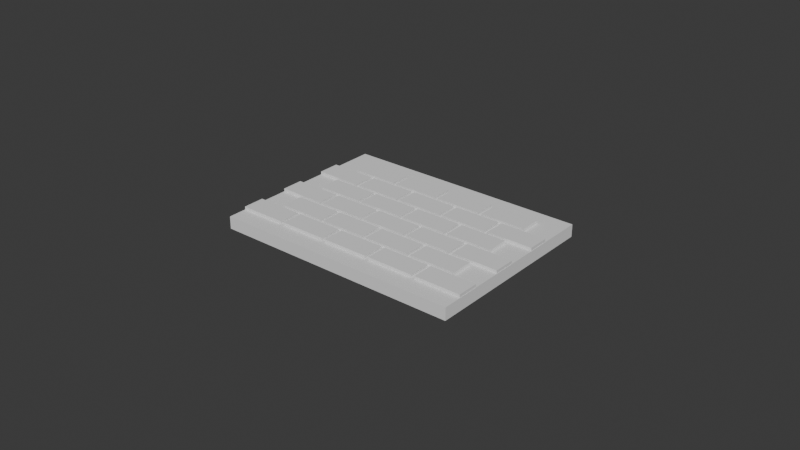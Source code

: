 # Source: EXP-BPY-006-20261102T175526Z_A_bpy_v2.blend  (saved by Blender 5.4.4; exported with 4.5.12 LTS)
import bpy
from mathutils import Matrix  # noqa: F401  (used for matrix-valued properties, if any)

bpy.ops.wm.read_factory_settings(use_empty=True)
scene = bpy.context.scene
scene.name = 'Scene'

# ---- collections
col_collection = bpy.data.collections.new('Collection'); scene.collection.children.link(col_collection)

# ---- world
world_world = bpy.data.worlds.new('World'); scene.world = world_world
world_world.use_nodes = True; world_world.node_tree.nodes.clear()
_N = world_world.node_tree.nodes; _L = world_world.node_tree.links
n0 = _N.new('ShaderNodeOutputWorld'); n0.name = 'World Output'; n0.location = (200, 100)
n1 = _N.new('ShaderNodeBackground'); n1.name = 'Background'; n1.location = (-200, 100)
n1.inputs[0].default_value = (0.05088, 0.05088, 0.05088, 1.0)
_L.new(n1.outputs[0], n0.inputs[0])
n0.is_active_output = True
world_world.color = (0.05088, 0.05088, 0.05088)
world_world.sun_shadow_jitter_overblur = 0.0

# ---- meshes
me_exp006_a_base = bpy.data.meshes.new('EXP006_A_Base')
me_exp006_a_base.from_pydata([(-0.04, -0.03, 0.0), (-0.04, -0.03, 0.004), (-0.0399, -0.024, 0.005), (-0.04, 0.03, 0.0), (-0.04, 0.03, 0.004), (-0.0399, -0.017, 0.005), (0.04, -0.03, 0.0), (0.04, -0.03, 0.004), (-0.0249, -0.024, 0.005), (0.04, 0.03, 0.0), (0.04, 0.03, 0.004), (-0.0249, -0.017, 0.005), (-0.0237, -0.024, 0.005), (-0.0237, -0.017, 0.005), (-0.0087, -0.024, 0.005), (-0.0087, -0.017, 0.005), (-0.0075, -0.024, 0.005), (-0.0075, -0.017, 0.005), (0.0075, -0.024, 0.005), (0.0075, -0.017, 0.005), (0.0087, -0.024, 0.005), (0.0087, -0.017, 0.005), (0.0237, -0.024, 0.005), (0.0237, -0.017, 0.005), (0.0249, -0.024, 0.005), (0.0249, -0.017, 0.005), (0.0399, -0.024, 0.005), (0.0399, -0.017, 0.005), (-0.0318, -0.0158, 0.005), (-0.0318, -0.0088, 0.005), (-0.0168, -0.0158, 0.005), (-0.0168, -0.0088, 0.005), (-0.0156, -0.0158, 0.005), (-0.0156, -0.0088, 0.005), (-0.0006, -0.0158, 0.005), (-0.0006, -0.0088, 0.005), (0.0006, -0.0158, 0.005), (0.0006, -0.0088, 0.005), (0.0156, -0.0158, 0.005), (0.0156, -0.0088, 0.005), (0.0168, -0.0158, 0.005), (0.0168, -0.0088, 0.005), (0.0318, -0.0158, 0.005), (0.0318, -0.0088, 0.005), (-0.0399, -0.0076, 0.005), (-0.0399, -0.0006, 0.005), (-0.0249, -0.0076, 0.005), (-0.0249, -0.0006, 0.005), (-0.0237, -0.0076, 0.005), (-0.0237, -0.0006, 0.005), (-0.0087, -0.0076, 0.005), (-0.0087, -0.0006, 0.005), (-0.0075, -0.0076, 0.005), (-0.0075, -0.0006, 0.005), (0.0075, -0.0076, 0.005), (0.0075, -0.0006, 0.005), (0.0087, -0.0076, 0.005), (0.0087, -0.0006, 0.005), (0.0237, -0.0076, 0.005), (0.0237, -0.0006, 0.005), (0.0249, -0.0076, 0.005), (0.0249, -0.0006, 0.005), (0.0399, -0.0076, 0.005), (0.0399, -0.0006, 0.005), (-0.0318, 0.0006, 0.005), (-0.0318, 0.0076, 0.005), (-0.0168, 0.0006, 0.005), (-0.0168, 0.0076, 0.005), (-0.0156, 0.0006, 0.005), (-0.0156, 0.0076, 0.005), (-0.0006, 0.0006, 0.005), (-0.0006, 0.0076, 0.005), (0.0006, 0.0006, 0.005), (0.0006, 0.0076, 0.005), (0.0156, 0.0006, 0.005), (0.0156, 0.0076, 0.005), (0.0168, 0.0006, 0.005), (0.0168, 0.0076, 0.005), (0.0318, 0.0006, 0.005), (0.0318, 0.0076, 0.005), (-0.0399, 0.0088, 0.005), (-0.0399, 0.0158, 0.005), (-0.0249, 0.0088, 0.005), (-0.0249, 0.0158, 0.005), (-0.0237, 0.0088, 0.005), (-0.0237, 0.0158, 0.005), (-0.0087, 0.0088, 0.005), (-0.0087, 0.0158, 0.005), (-0.0075, 0.0088, 0.005), (-0.0075, 0.0158, 0.005), (0.0075, 0.0088, 0.005), (0.0075, 0.0158, 0.005), (0.0087, 0.0088, 0.005), (0.0087, 0.0158, 0.005), (0.0237, 0.0088, 0.005), (0.0237, 0.0158, 0.005), (0.0249, 0.0088, 0.005), (0.0249, 0.0158, 0.005), (0.0399, 0.0088, 0.005), (0.0399, 0.0158, 0.005), (-0.0318, 0.017, 0.005), (-0.0318, 0.024, 0.005), (-0.0168, 0.017, 0.005), (-0.0168, 0.024, 0.005), (-0.0156, 0.017, 0.005), (-0.0156, 0.024, 0.005), (-0.0006, 0.017, 0.005), (-0.0006, 0.024, 0.005), (0.0006, 0.017, 0.005), (0.0006, 0.024, 0.005), (0.0156, 0.017, 0.005), (0.0156, 0.024, 0.005), (0.0168, 0.017, 0.005), (0.0168, 0.024, 0.005), (0.0318, 0.017, 0.005), (0.0318, 0.024, 0.005), (-0.0399, -0.024, 0.004), (-0.0399, -0.017, 0.004), (-0.0399, -0.0076, 0.004), (-0.0399, -0.0006, 0.004), (-0.0399, 0.0158, 0.004), (-0.0399, 0.0088, 0.004), (-0.0237, -0.017, 0.004), (-0.02107, -0.0158, 0.004), (-0.0249, -0.017, 0.004), (-0.0318, -0.0088, 0.004), (-0.0318, 0.0076, 0.004), (-0.0318, 0.024, 0.004), (-0.0318, -0.0158, 0.004), (-0.0318, 0.0006, 0.004), (-0.0318, 0.017, 0.004), (-0.0237, -0.0006, 0.004), (-0.0237, -0.017, 0.004), (-0.0237, -0.0076, 0.004), (-0.0249, -0.0076, 0.004), (-0.0249, -0.0006, 0.004), (-0.0237, 0.0088, 0.004), (-0.0249, 0.0088, 0.004), (-0.0237, 0.0158, 0.004), (-0.0249, 0.0158, 0.004), (-0.0156, -0.0088, 0.004), (-0.0168, -0.0088, 0.004), (-0.0168, 0.0006, 0.004), (-0.0168, 0.017, 0.004), (-0.02267, -0.017, 0.004), (-0.0156, -0.0088, 0.004), (-0.01013, -0.0076, 0.004), (-0.0156, 0.0076, 0.004), (-0.0168, 0.024, 0.004), (-0.0156, 0.024, 0.004), (-0.0087, 0.0088, 0.004), (-0.01173, -0.0088, 0.004), (-0.0075, 0.0158, 0.004), (-0.0075, -0.0006, 0.004), (-0.000603, 0.0006, 0.004), (-0.0008, -0.0006, 0.004), (-0.0006, 0.0006, 0.004), (-0.0006, 0.017, 0.004), (0.0006, 0.0076, 0.004), (-0.0087, -0.0006, 0.004), (-0.0075, 0.0088, 0.004), (-0.0087, 0.0158, 0.004), (-0.0006, 0.024, 0.004), (0.0006, 0.024, 0.004), (0.0075, 0.0088, 0.004), (0.0087, 0.0088, 0.004), (0.0087, 0.0158, 0.004), (0.0075, 0.0158, 0.004), (0.0006, 0.0006, 0.004), (0.0008, 0.0006, 0.004), (0.01013, 0.0076, 0.004), (0.01173, 0.0088, 0.004), (0.02107, 0.0158, 0.004), (0.0156, 0.017, 0.004), (0.0168, 0.024, 0.004), (0.0318, 0.024, 0.004), (0.02267, 0.017, 0.004), (0.0168, 0.017, 0.004), (0.0156, 0.024, 0.004), (-0.0006, 0.0076, 0.004), (0.0006, 0.017, 0.004), (-0.0156, 0.0006, 0.004), (-0.0168, 0.0076, 0.004), (-0.0156, 0.017, 0.004), (-0.0237, -0.024, 0.004), (-0.0249, -0.024, 0.004), (-0.0168, -0.0158, 0.004), (-0.0156, -0.0158, 0.004), (-0.0168, -0.0158, 0.004), (-0.0087, -0.024, 0.004), (-0.008703, -0.0076, 0.004), (-0.0075, -0.0076, 0.004), (-0.0087, -0.0076, 0.004), (-0.0075, -0.024, 0.004), (-0.0075, -0.017, 0.004), (-0.0087, -0.017, 0.004), (0.0006, -0.0158, 0.004), (-0.0006, -0.0158, 0.004), (0.0075, -0.024, 0.004), (0.0006, -0.0088, 0.004), (-0.0006, -0.0088, 0.004), (0.0087, -0.0076, 0.004), (0.0075, -0.0076, 0.004), (0.0087, -0.017, 0.004), (0.0087, -0.0006, 0.004), (0.0075, -0.0006, 0.004), (0.0087, -0.024, 0.004), (0.0075, -0.017, 0.004), (0.0168, -0.0088, 0.004), (0.0156, -0.0088, 0.004), (0.0168, 0.0076, 0.004), (0.0168, 0.0006, 0.004), (0.0156, 0.0006, 0.004), (0.0156, 0.0076, 0.004), (0.0237, -0.0076, 0.004), (0.0249, -0.024, 0.004), (0.0237, -0.024, 0.004), (0.0249, -0.017, 0.004), (0.0237, -0.017, 0.004), (0.0249, -0.0076, 0.004), (0.0237, 0.0088, 0.004), (0.0156, -0.0158, 0.004), (0.0237, 0.0158, 0.004), (0.0249, 0.0158, 0.004), (0.0318, 0.0006, 0.004), (0.0318, -0.0158, 0.004), (0.0399, -0.024, 0.004), (0.0399, 0.0158, 0.004), (0.0399, -0.0076, 0.004), (0.0399, -0.0006, 0.004), (0.0399, 0.0088, 0.004), (0.0399, -0.017, 0.004), (0.0318, 0.017, 0.004), (0.0318, -0.0088, 0.004), (0.0318, 0.0076, 0.004), (0.0249, -0.0006, 0.004), (0.0237, -0.0006, 0.004), (0.0249, 0.0088, 0.004), (0.0168, -0.0158, 0.004)], [], [(0, 1, 4, 3), (3, 4, 10, 9), (9, 10, 7, 6), (6, 7, 1, 0), (3, 9, 6, 0), (133, 131, 135, 134), (139, 137, 136, 138), (141, 188, 187, 140), (124, 185, 184, 122, 132, 123, 128, 125, 141, 140, 145, 146, 133, 134, 118, 119, 135, 131, 159, 153, 155, 154, 181, 142, 129, 126, 182, 147, 179, 158, 170, 165, 164, 160, 150, 136, 137, 121, 120, 139, 138, 161, 152, 167, 166, 172, 177, 173, 180, 157, 183, 143, 130, 127, 148, 149, 162, 163, 178, 174, 175, 232, 176, 222, 223, 227, 230, 237, 220, 171, 213, 210, 234, 224, 211, 212, 169, 205, 204, 236, 235, 229, 228, 219, 214, 201, 202, 191, 192, 190, 151, 200, 199, 209, 208, 233, 225, 238, 221, 196, 197, 187, 188, 186, 144, 195, 194, 207, 198, 206, 203, 218, 216, 215, 217, 231, 226, 7, 10, 4, 1, 116, 117), (159, 192, 191, 153), (152, 161, 150, 160), (166, 167, 164, 165), (172, 222, 176, 177), (178, 173, 177, 174), (170, 213, 171, 165), (179, 156, 154, 155, 205, 169, 168, 158), (162, 157, 180, 163), (182, 142, 181, 147), (148, 143, 183, 149), (186, 123, 132, 144), (146, 145, 151, 190), (195, 189, 184, 185, 116, 1, 7, 226, 215, 216, 206, 198, 193, 194), (196, 199, 200, 197), (201, 204, 205, 202), (211, 210, 213, 212), (236, 214, 219, 235), (222, 220, 237, 223), (238, 208, 209, 221), (116, 2, 5, 117), (117, 5, 11, 124), (124, 11, 8, 185), (185, 8, 2, 116), (11, 5, 2, 8), (184, 12, 13, 122), (132, 122, 13, 15, 195, 144), (195, 15, 14, 189), (189, 14, 12, 184), (15, 13, 12, 14), (193, 16, 17, 194), (194, 17, 19, 207), (207, 19, 18, 198), (198, 18, 16, 193), (19, 17, 16, 18), (206, 20, 21, 203), (203, 21, 23, 218), (218, 23, 22, 216), (216, 22, 20, 206), (23, 21, 20, 22), (215, 24, 25, 217), (217, 25, 27, 231), (231, 27, 26, 226), (226, 26, 24, 215), (27, 25, 24, 26), (128, 28, 29, 125), (125, 29, 31, 141), (141, 31, 30, 188), (188, 30, 28, 128, 123, 186), (31, 29, 28, 30), (187, 32, 33, 140), (145, 140, 33, 35, 200, 151), (200, 35, 34, 197), (197, 34, 32, 187), (35, 33, 32, 34), (196, 36, 37, 199), (199, 37, 39, 209), (209, 39, 38, 221), (221, 38, 36, 196), (39, 37, 36, 38), (238, 40, 41, 208), (208, 41, 43, 233), (233, 43, 42, 225), (225, 42, 40, 238), (43, 41, 40, 42), (118, 44, 45, 119), (119, 45, 47, 135), (135, 47, 46, 134), (134, 46, 44, 118), (47, 45, 44, 46), (133, 48, 49, 131), (131, 49, 51, 159), (159, 51, 50, 192), (192, 50, 48, 133, 146, 190), (51, 49, 48, 50), (191, 52, 53, 153), (153, 53, 55, 205, 155), (205, 55, 54, 202), (202, 54, 52, 191), (55, 53, 52, 54), (201, 56, 57, 204), (204, 57, 59, 236), (236, 59, 58, 214), (214, 58, 56, 201), (59, 57, 56, 58), (219, 60, 61, 235), (235, 61, 63, 229), (229, 63, 62, 228), (228, 62, 60, 219), (63, 61, 60, 62), (129, 64, 65, 126), (126, 65, 67, 182), (182, 67, 66, 142), (142, 66, 64, 129), (67, 65, 64, 66), (181, 68, 69, 147), (147, 69, 71, 179), (179, 71, 70, 156), (156, 70, 68, 181, 154), (71, 69, 68, 70), (168, 72, 73, 158), (158, 73, 75, 213, 170), (213, 75, 74, 212), (212, 74, 72, 168, 169), (75, 73, 72, 74), (211, 76, 77, 210), (210, 77, 79, 234), (234, 79, 78, 224), (224, 78, 76, 211), (79, 77, 76, 78), (121, 80, 81, 120), (120, 81, 83, 139), (139, 83, 82, 137), (137, 82, 80, 121), (83, 81, 80, 82), (136, 84, 85, 138), (138, 85, 87, 161), (161, 87, 86, 150), (150, 86, 84, 136), (87, 85, 84, 86), (160, 88, 89, 152), (152, 89, 91, 167), (167, 91, 90, 164), (164, 90, 88, 160), (91, 89, 88, 90), (165, 92, 93, 166), (166, 93, 95, 222, 172), (222, 95, 94, 220), (220, 94, 92, 165, 171), (95, 93, 92, 94), (237, 96, 97, 223), (223, 97, 99, 227), (227, 99, 98, 230), (230, 98, 96, 237), (99, 97, 96, 98), (130, 100, 101, 127), (127, 101, 103, 148), (148, 103, 102, 143), (143, 102, 100, 130), (103, 101, 100, 102), (183, 104, 105, 149), (149, 105, 107, 162), (162, 107, 106, 157), (157, 106, 104, 183), (107, 105, 104, 106), (180, 108, 109, 163), (163, 109, 111, 178), (178, 111, 110, 173), (173, 110, 108, 180), (111, 109, 108, 110), (177, 112, 113, 174), (174, 113, 115, 175), (175, 115, 114, 232), (232, 114, 112, 177, 176), (115, 113, 112, 114)])
me_exp006_a_base.materials.append(None)
me_exp006_a_base.update()

# ---- objects
ob_exp_bpy_006_reliefplate = bpy.data.objects.new('EXP-BPY-006_ReliefPlate', me_exp006_a_base)

# ---- transforms, parenting, visibility, modifiers, constraints
ob_exp_bpy_006_reliefplate.location = (0.0, 0.0, 0.0)

# ---- collection membership
scene.collection.objects.link(ob_exp_bpy_006_reliefplate)

# ---- scene / render settings (as saved in the file)
scene.frame_start = 1; scene.frame_end = 250; scene.frame_set(1)
scene.render.engine = 'BLENDER_EEVEE_NEXT'
scene.render.bake_bias = 0.0
scene.render.bake_samples = 0
scene.render.compositor_device = 'GPU'
scene.eevee.use_volume_custom_range = False
scene.eevee.fast_gi_thickness_near = 0.1
scene.eevee.fast_gi_thickness_far = 0.0
scene.eevee.ray_tracing_options.screen_trace_thickness = 0.1
bpy.context.view_layer.update()

# ---- added for rendering (the .blend has no active camera and no usable light): camera, sun
cam_auto = bpy.data.cameras.new('AutoCamera')
cam_auto.lens = 50.0
cam_auto.sensor_width = 36.0
cam_auto.clip_end = 1000.0
ob_auto_camera = bpy.data.objects.new('AutoCamera', cam_auto)
scene.collection.objects.link(ob_auto_camera)
ob_auto_camera.location = (0.185045, -0.222054, 0.150536)
ob_auto_camera.rotation_euler = (1.09748, -7.21219e-08, 0.694738)
scene.camera = ob_auto_camera
light_auto_sun = bpy.data.lights.new('AutoSun', 'SUN')
light_auto_sun.energy = 3.0
light_auto_sun.angle = 0.0523599
ob_auto_sun = bpy.data.objects.new('AutoSun', light_auto_sun)
scene.collection.objects.link(ob_auto_sun)
ob_auto_sun.rotation_euler = (0.872665, 0.174533, 0.523599)
bpy.context.view_layer.update()
